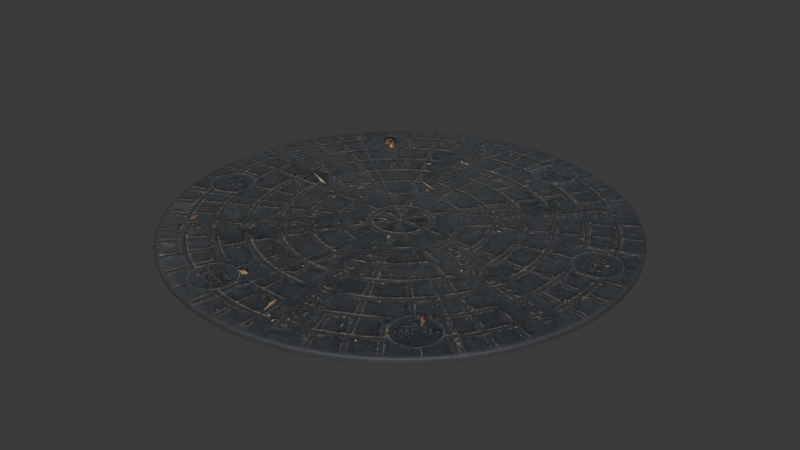 # Source: Manhole_with_smoke.blend  (saved by Blender 5.2.45; exported with 4.5.12 LTS)
import bpy
from mathutils import Matrix  # noqa: F401  (used for matrix-valued properties, if any)

bpy.ops.wm.read_factory_settings(use_empty=True)
scene = bpy.context.scene
scene.name = 'Scene'

# ---- collections
col_collection = bpy.data.collections.new('Collection'); scene.collection.children.link(col_collection)
col_manhole_cover_circular_metallic = bpy.data.collections.new('Manhole Cover Circular Metallic'); scene.collection.children.link(col_manhole_cover_circular_metallic)

# ---- images (referenced by path relative to the original .blend; pixels are not part of the script)
import os
ASSET_DIR = os.environ.get("B2B_ASSET_DIR", "")  # directory of the original .blend (textures are referenced by path, not embedded)
HERE = os.path.dirname(os.path.abspath(__file__))  # packed textures are extracted next to this script under _unpacked/

def load_image(name, relpath, width, height, colorspace="sRGB"):
    """Load a texture the original file referenced (path relative to the .blend, or extracted next to this script)."""
    p = next((c for c in (os.path.join(HERE, relpath), os.path.join(ASSET_DIR, relpath)) if relpath and os.path.exists(c)), "")
    if p:
        img = bpy.data.images.load(p, check_existing=True)
        img.name = name
    else:  # same state as the original file: an image datablock whose file is absent (Cycles renders it pink)
        img = bpy.data.images.new(name, width, height)
        img.source = "FILE"
        img.filepath = "//" + (relpath or name)
    img.colorspace_settings.name = colorspace
    return img
img_roundtrafficcover_height_jpg = load_image('RoundTrafficCover_Height.jpg', '_unpacked/RoundTrafficCover_Height.f28253de.jpg', 3000, 3000, 'Non-Color')
img_roundtrafficcover_diffuse_jpg = load_image('RoundTrafficCover_Diffuse.jpg', '_unpacked/RoundTrafficCover_Diffuse.5fca4c72.jpg', 3000, 3000, 'sRGB')
img_roundtrafficcover_metallic_jpg = load_image('RoundTrafficCover_Metallic.jpg', '_unpacked/RoundTrafficCover_Metallic.7b4a6b30.jpg', 3000, 3000, 'Non-Color')
img_roundtrafficcover_roughness_jpg = load_image('RoundTrafficCover_Roughness.jpg', '_unpacked/RoundTrafficCover_Roughness.0231a233.jpg', 3000, 3000, 'Non-Color')
img_roundtrafficcoverdx_normal_jpg = load_image('RoundTrafficCoverDX_Normal.jpg', '_unpacked/RoundTrafficCoverDX_Normal.93094c1f.jpg', 3000, 3000, 'Non-Color')

# ---- materials (node trees are filled in below, after node groups)
mat_manhole_cover_round = bpy.data.materials.new('Manhole Cover Round')
mat_manhole_cover_round.use_backface_culling_lightprobe_volume = False

# ---- node groups
ng_auto_smooth = bpy.data.node_groups.new('Auto Smooth', 'GeometryNodeTree')
_s = ng_auto_smooth.interface.new_socket(name='Geometry', in_out='OUTPUT', socket_type='NodeSocketGeometry')
_s = ng_auto_smooth.interface.new_socket(name='Geometry', in_out='INPUT', socket_type='NodeSocketGeometry')
_s = ng_auto_smooth.interface.new_socket(name='Angle', in_out='INPUT', socket_type='NodeSocketFloat')
_s.subtype = 'ANGLE'
_s.min_value = 0.0
_s.max_value = 3.142
ng_auto_smooth.is_modifier = True
_N = ng_auto_smooth.nodes; _L = ng_auto_smooth.links
n0 = _N.new('NodeGroupOutput'); n0.name = 'Group Output'; n0.location = (480, -100)
n1 = _N.new('NodeGroupInput'); n1.name = 'Group Input'; n1.location = (-420, -300)
n2 = _N.new('NodeGroupInput'); n2.name = 'Group Input.001'; n2.location = (-60, -100)
n3 = _N.new('GeometryNodeSetShadeSmooth'); n3.name = 'Set Shade Smooth'; n3.location = (120, -100)
n3.domain = 'EDGE'
n4 = _N.new('GeometryNodeSetShadeSmooth'); n4.name = 'Set Shade Smooth.001'; n4.location = (300, -100)
n5 = _N.new('GeometryNodeInputMeshEdgeAngle'); n5.name = 'Edge Angle'; n5.location = (-420, -220)
n6 = _N.new('GeometryNodeInputEdgeSmooth'); n6.name = 'Is Edge Smooth'; n6.location = (-60, -160)
n7 = _N.new('GeometryNodeInputShadeSmooth'); n7.name = 'Is Face Smooth'; n7.location = (-240, -340)
n8 = _N.new('FunctionNodeBooleanMath'); n8.name = 'Boolean Math'; n8.location = (-60, -220)
n9 = _N.new('FunctionNodeCompare'); n9.name = 'Compare'; n9.location = (-240, -180)
n9.operation = 'LESS_EQUAL'
_L.new(n5.outputs[0], n9.inputs[0])
_L.new(n4.outputs[0], n0.inputs[0])
_L.new(n1.outputs[1], n9.inputs[1])
_L.new(n9.outputs[0], n8.inputs[0])
_L.new(n7.outputs[0], n8.inputs[1])
_L.new(n2.outputs[0], n3.inputs[0])
_L.new(n6.outputs[0], n3.inputs[1])
_L.new(n3.outputs[0], n4.inputs[0])
_L.new(n8.outputs[0], n3.inputs[2])
n0.is_active_output = True

# ---- material node trees
mat_manhole_cover_round.use_nodes = True; mat_manhole_cover_round.node_tree.nodes.clear()
_N = mat_manhole_cover_round.node_tree.nodes; _L = mat_manhole_cover_round.node_tree.links
n0 = _N.new('NodeFrame'); n0.name = 'Frame'; n0.location = (-1270, 330)
n0.label = 'Mapping'
n0.width = 400
n1 = _N.new('NodeFrame'); n1.name = 'Frame.001'; n1.location = (-628, 530)
n1.label = 'Textures'
n1.width = 358
n2 = _N.new('ShaderNodeTexImage'); n2.name = 'Image Texture'; n2.location = (88, -1150)
n2.label = 'Displacement'
n2.image = img_roundtrafficcover_height_jpg
n3 = _N.new('ShaderNodeTexImage'); n3.name = 'Image Texture.001'; n3.location = (88, -30)
n3.label = 'Base Color'
n3.image = img_roundtrafficcover_diffuse_jpg
n4 = _N.new('ShaderNodeTexImage'); n4.name = 'Image Texture.002'; n4.location = (88, -310)
n4.label = 'Metallic'
n4.image = img_roundtrafficcover_metallic_jpg
n5 = _N.new('ShaderNodeTexImage'); n5.name = 'Image Texture.003'; n5.location = (88, -590)
n5.label = 'Roughness'
n5.image = img_roundtrafficcover_roughness_jpg
n6 = _N.new('ShaderNodeTexImage'); n6.name = 'Image Texture.004'; n6.location = (88, -870)
n6.label = 'Normal'
n6.image = img_roundtrafficcoverdx_normal_jpg
n7 = _N.new('ShaderNodeMapping'); n7.name = 'Mapping'; n7.location = (230, -30)
n8 = _N.new('NodeReroute'); n8.name = 'Reroute'; n8.location = (38, -700)
n8.width = 16
n8.socket_idname = 'NodeSocketVector'
n9 = _N.new('ShaderNodeTexCoord'); n9.name = 'Texture Coordinate'; n9.location = (30, -30)
n10 = _N.new('ShaderNodeOutputMaterial'); n10.name = 'Material Output'; n10.location = (1167, 310)
n11 = _N.new('ShaderNodeNormalMap'); n11.name = 'Normal Map'; n11.location = (627, -330)
n12 = _N.new('ShaderNodeBsdfPrincipled'); n12.name = 'Principled BSDF'; n12.location = (877, 310)
n12.distribution = 'GGX'
n12.subsurface_method = 'RANDOM_WALK_SKIN'
n12.inputs[3].default_value = 1.45
n12.inputs[27].default_value = (0.0, 0.0, 0.0, 1.0)
n12.inputs[28].default_value = 1.0
n13 = _N.new('ShaderNodeDisplacement'); n13.name = 'Displacement'; n13.location = (972, -633)
n13.inputs[2].default_value = 0.05
n14 = _N.new('ShaderNodeCombineXYZ'); n14.name = 'Combine XYZ'; n14.location = (282, -336)
n15 = _N.new('ShaderNodeSeparateXYZ'); n15.name = 'Separate XYZ'; n15.location = (-220, -278)
n16 = _N.new('ShaderNodeMath'); n16.name = 'Math'; n16.location = (6, -426)
n16.operation = 'SUBTRACT'
n16.inputs[0].default_value = 1.0
n2.parent = n1
n3.parent = n1
n4.parent = n1
n5.parent = n1
n6.parent = n1
n7.parent = n0
n8.parent = n1
n9.parent = n0
_L.new(n12.outputs[0], n10.inputs[0])
_L.new(n2.outputs[0], n13.inputs[0])
_L.new(n13.outputs[0], n10.inputs[2])
_L.new(n3.outputs[0], n12.inputs[0])
_L.new(n4.outputs[0], n12.inputs[1])
_L.new(n5.outputs[0], n12.inputs[2])
_L.new(n14.outputs[0], n11.inputs[1])
_L.new(n11.outputs[0], n12.inputs[5])
_L.new(n8.outputs[0], n3.inputs[0])
_L.new(n8.outputs[0], n4.inputs[0])
_L.new(n8.outputs[0], n5.inputs[0])
_L.new(n8.outputs[0], n6.inputs[0])
_L.new(n8.outputs[0], n2.inputs[0])
_L.new(n7.outputs[0], n8.inputs[0])
_L.new(n9.outputs[2], n7.inputs[0])
_L.new(n6.outputs[0], n15.inputs[0])
_L.new(n15.outputs[0], n14.inputs[0])
_L.new(n15.outputs[2], n14.inputs[2])
_L.new(n15.outputs[1], n16.inputs[1])
_L.new(n16.outputs[0], n14.inputs[1])
n10.is_active_output = True

# ---- world
world_world = bpy.data.worlds.new('World'); scene.world = world_world
world_world.use_nodes = True; world_world.node_tree.nodes.clear()
_N = world_world.node_tree.nodes; _L = world_world.node_tree.links
n0 = _N.new('ShaderNodeOutputWorld'); n0.name = 'World Output'; n0.location = (200, 100)
n1 = _N.new('ShaderNodeBackground'); n1.name = 'Background'; n1.location = (-200, 100)
n1.inputs[0].default_value = (0.05088, 0.05088, 0.05088, 1.0)
_L.new(n1.outputs[0], n0.inputs[0])
n0.is_active_output = True
world_world.color = (0.05088, 0.05088, 0.05088)
world_world.sun_shadow_jitter_overblur = 0.0

# ---- meshes
me_circle = bpy.data.meshes.new('Circle')
me_circle.from_pydata([(-0.06802, 0.1538, 0.005703), (-0.1231, 0.05099, 0.005703), (-0.1568, -0.06065, 0.005703), (0.04807, 0.1161, 0.005703), (1.075e-08, -3.403e-08, 0.005703), (-0.04807, -0.1161, 0.005703), (0.1568, 0.06065, 0.005703), (0.1231, -0.05099, 0.005703), (0.06802, -0.1538, 0.005703), (3.768e-10, 0.2321, -0.0001913), (-0.08882, 0.2144, -0.0001913), (-0.1641, 0.1641, -0.0001913), (-0.2144, 0.08882, -0.0001913), (-0.2321, -1.132e-08, -0.0001913), (-0.2144, -0.08882, -0.0001913), (-0.1641, -0.1641, -0.0001913), (-0.08882, -0.2144, -0.0001913), (2.067e-08, -0.2321, -0.0001913), (0.08882, -0.2144, -0.0001913), (0.1641, -0.1641, -0.0001913), (0.2144, -0.08882, -0.0001913), (0.2321, 1.596e-09, -0.0001913), (0.2144, 0.08882, -0.0001913), (0.1641, 0.1641, -0.0001913), (0.08882, 0.2144, -0.0001913), (-0.003857, 0.2277, 0.005703), (3.768e-10, 0.2321, 0.00346), (-0.001929, 0.2299, 0.005402), (-0.0005168, 0.2315, 0.004581), (-0.08882, 0.2144, 0.00346), (-0.08723, 0.211, 0.005703), (-0.08861, 0.214, 0.004581), (-0.08803, 0.2127, 0.005402), (-0.1641, 0.1641, 0.00346), (-0.1584, 0.1635, 0.005703), (-0.1634, 0.164, 0.004581), (-0.1613, 0.1638, 0.005402), (-0.2144, 0.08882, 0.00346), (-0.2097, 0.08685, 0.005703), (-0.2138, 0.08856, 0.004581), (-0.2121, 0.08784, 0.005402), (-0.2321, -1.132e-08, 0.00346), (-0.2276, -0.003593, 0.005703), (-0.2315, -0.0004814, 0.004581), (-0.2299, -0.001797, 0.005402), (-0.2144, -0.08882, 0.00346), (-0.2109, -0.08755, 0.005703), (-0.214, -0.08865, 0.004581), (-0.2127, -0.08819, 0.005402), (-0.1641, -0.1641, 0.00346), (-0.1637, -0.1583, 0.005703), (-0.1641, -0.1633, 0.004581), (-0.1639, -0.1612, 0.005402), (-0.08882, -0.2144, 0.00346), (-0.08684, -0.2096, 0.005703), (-0.08856, -0.2138, 0.004581), (-0.08783, -0.212, 0.005402), (2.067e-08, -0.2321, 0.00346), (0.003857, -0.2277, 0.005703), (0.0005168, -0.2315, 0.004581), (0.001929, -0.2299, 0.005402), (0.08882, -0.2144, 0.00346), (0.08723, -0.211, 0.005703), (0.08861, -0.214, 0.004581), (0.08803, -0.2127, 0.005402), (0.1641, -0.1641, 0.00346), (0.1584, -0.1635, 0.005703), (0.1634, -0.164, 0.004581), (0.1613, -0.1638, 0.005402), (0.2144, -0.08882, 0.00346), (0.2097, -0.08685, 0.005703), (0.2138, -0.08856, 0.004581), (0.2121, -0.08784, 0.005402), (0.2321, 1.596e-09, 0.00346), (0.2276, 0.003593, 0.005703), (0.2315, 0.0004814, 0.004581), (0.2299, 0.001797, 0.005402), (0.2144, 0.08882, 0.00346), (0.2109, 0.08755, 0.005703), (0.214, 0.08865, 0.004581), (0.2127, 0.08819, 0.005402), (0.1641, 0.1641, 0.00346), (0.1637, 0.1583, 0.005703), (0.1641, 0.1633, 0.004581), (0.1639, 0.1612, 0.005402), (0.08882, 0.2144, 0.00346), (0.08684, 0.2096, 0.005703), (0.08856, 0.2138, 0.004581), (0.08783, 0.212, 0.005402)], [], [(26, 85, 24, 9), (33, 29, 10, 11), (81, 77, 22, 23), (41, 37, 12, 13), (1, 4, 3, 0), (4, 7, 6, 3), (77, 73, 21, 22), (45, 41, 13, 14), (2, 5, 4, 1), (5, 8, 7, 4), (73, 69, 20, 21), (49, 45, 14, 15), (57, 53, 16, 17), (61, 57, 17, 18), (65, 61, 18, 19), (38, 1, 0, 34), (8, 66, 70, 7), (42, 2, 1, 38), (7, 70, 74, 6), (46, 50, 2, 42), (6, 74, 78, 82), (53, 49, 15, 16), (85, 81, 23, 24), (50, 54, 5, 2), (3, 6, 82, 86), (54, 58, 8, 5), (34, 0, 25, 30), (0, 3, 86, 25), (58, 62, 66, 8), (37, 33, 11, 12), (69, 65, 19, 20), (30, 25, 27, 32), (32, 27, 28, 31), (31, 28, 26, 29), (34, 30, 32, 36), (36, 32, 31, 35), (35, 31, 29, 33), (38, 34, 36, 40), (40, 36, 35, 39), (39, 35, 33, 37), (42, 38, 40, 44), (44, 40, 39, 43), (43, 39, 37, 41), (46, 42, 44, 48), (48, 44, 43, 47), (47, 43, 41, 45), (50, 46, 48, 52), (52, 48, 47, 51), (51, 47, 45, 49), (54, 50, 52, 56), (56, 52, 51, 55), (55, 51, 49, 53), (58, 54, 56, 60), (60, 56, 55, 59), (59, 55, 53, 57), (62, 58, 60, 64), (64, 60, 59, 63), (63, 59, 57, 61), (66, 62, 64, 68), (68, 64, 63, 67), (67, 63, 61, 65), (70, 66, 68, 72), (72, 68, 67, 71), (71, 67, 65, 69), (74, 70, 72, 76), (76, 72, 71, 75), (75, 71, 69, 73), (78, 74, 76, 80), (80, 76, 75, 79), (79, 75, 73, 77), (82, 78, 80, 84), (84, 80, 79, 83), (83, 79, 77, 81), (86, 82, 84, 88), (88, 84, 83, 87), (87, 83, 81, 85), (25, 86, 88, 27), (27, 88, 87, 28), (28, 87, 85, 26), (29, 26, 9, 10)])
me_circle.polygons.foreach_set('use_smooth', [True] * 80)
_uv = me_circle.uv_layers.new(name='UVMap')
_uv.uv.foreach_set('vector', [0.5, 0.9721, 0.6807, 0.9362, 0.6807, 0.9362, 0.5, 0.9721, 0.1661, 0.8339, 0.3193, 0.9362, 0.3193, 0.9362, 0.1661, 0.8339, 0.8339, 0.8339, 0.9362, 0.6807, 0.9362, 0.6807, 0.8339, 0.8339, 0.02785, 0.5, 0.06379, 0.6807, 0.06379, 0.6807, 0.02785, 0.5, 0.2496, 0.6037, 0.5, 0.5, 0.5978, 0.7361, 0.3616, 0.8128, 0.5, 0.5, 0.7504, 0.3963, 0.819, 0.6234, 0.5978, 0.7361, 0.9362, 0.6807, 0.9721, 0.5, 0.9721, 0.5, 0.9362, 0.6807, 0.06379, 0.3193, 0.02785, 0.5, 0.02785, 0.5, 0.06379, 0.3193, 0.181, 0.3766, 0.4022, 0.2639, 0.5, 0.5, 0.2496, 0.6037, 0.4022, 0.2639, 0.6384, 0.1872, 0.7504, 0.3963, 0.5, 0.5, 0.9721, 0.5, 0.9362, 0.3193, 0.9362, 0.3193, 0.9721, 0.5, 0.1661, 0.1661, 0.06379, 0.3193, 0.06379, 0.3193, 0.1661, 0.1661, 0.5, 0.02785, 0.3193, 0.06379, 0.3193, 0.06379, 0.5, 0.02785, 0.6807, 0.06379, 0.5, 0.02785, 0.5, 0.02785, 0.6807, 0.06379, 0.8339, 0.1661, 0.6807, 0.06379, 0.6807, 0.06379, 0.8339, 0.1661, 0.07347, 0.6767, 0.2496, 0.6037, 0.3616, 0.8128, 0.1777, 0.8326, 0.6384, 0.1872, 0.8223, 0.1674, 0.9265, 0.3233, 0.7504, 0.3963, 0.03692, 0.4927, 0.181, 0.3766, 0.2496, 0.6037, 0.07347, 0.6767, 0.7504, 0.3963, 0.9265, 0.3233, 0.9631, 0.5073, 0.819, 0.6234, 0.07096, 0.3219, 0.167, 0.1781, 0.181, 0.3766, 0.03692, 0.4927, 0.819, 0.6234, 0.9631, 0.5073, 0.929, 0.6781, 0.833, 0.8219, 0.3193, 0.06379, 0.1661, 0.1661, 0.1661, 0.1661, 0.3193, 0.06379, 0.6807, 0.9362, 0.8339, 0.8339, 0.8339, 0.8339, 0.6807, 0.9362, 0.167, 0.1781, 0.3234, 0.07353, 0.4022, 0.2639, 0.181, 0.3766, 0.5978, 0.7361, 0.819, 0.6234, 0.833, 0.8219, 0.6766, 0.9265, 0.3234, 0.07353, 0.5078, 0.03689, 0.6384, 0.1872, 0.4022, 0.2639, 0.1777, 0.8326, 0.3616, 0.8128, 0.4922, 0.9631, 0.3225, 0.9293, 0.3616, 0.8128, 0.5978, 0.7361, 0.6766, 0.9265, 0.4922, 0.9631, 0.5078, 0.03689, 0.6775, 0.07069, 0.8223, 0.1674, 0.6384, 0.1872, 0.06379, 0.6807, 0.1661, 0.8339, 0.1661, 0.8339, 0.06379, 0.6807, 0.9362, 0.3193, 0.8339, 0.1661, 0.8339, 0.1661, 0.9362, 0.3193, 0.3225, 0.9293, 0.4922, 0.9631, 0.4961, 0.9676, 0.3209, 0.9328, 0.3209, 0.9328, 0.4961, 0.9676, 0.499, 0.9721, 0.3194, 0.9362, 0.3194, 0.9362, 0.499, 0.9721, 0.5, 0.9721, 0.3193, 0.9362, 0.1777, 0.8326, 0.3225, 0.9293, 0.3209, 0.9328, 0.1719, 0.8332, 0.1719, 0.8332, 0.3209, 0.9328, 0.3194, 0.9362, 0.1668, 0.8345, 0.1668, 0.8345, 0.3194, 0.9362, 0.3193, 0.9362, 0.1661, 0.8339, 0.07347, 0.6767, 0.1777, 0.8326, 0.1719, 0.8332, 0.06863, 0.6787, 0.06863, 0.6787, 0.1719, 0.8332, 0.1668, 0.8345, 0.06384, 0.6807, 0.06384, 0.6807, 0.1668, 0.8345, 0.1661, 0.8339, 0.06379, 0.6807, 0.03692, 0.4927, 0.07347, 0.6767, 0.06863, 0.6787, 0.03239, 0.4963, 0.03239, 0.4963, 0.06863, 0.6787, 0.06384, 0.6807, 0.0279, 0.4991, 0.0279, 0.4991, 0.06384, 0.6807, 0.06379, 0.6807, 0.02785, 0.5, 0.07096, 0.3219, 0.03692, 0.4927, 0.03239, 0.4963, 0.06737, 0.3206, 0.06737, 0.3206, 0.03239, 0.4963, 0.0279, 0.4991, 0.06384, 0.3193, 0.06384, 0.3193, 0.0279, 0.4991, 0.02785, 0.5, 0.06379, 0.3193, 0.167, 0.1781, 0.07096, 0.3219, 0.06737, 0.3206, 0.1666, 0.1721, 0.1666, 0.1721, 0.06737, 0.3206, 0.06384, 0.3193, 0.1655, 0.1669, 0.1655, 0.1669, 0.06384, 0.3193, 0.06379, 0.3193, 0.1661, 0.1661, 0.3234, 0.07353, 0.167, 0.1781, 0.1666, 0.1721, 0.3213, 0.06866, 0.3213, 0.06866, 0.1666, 0.1721, 0.1655, 0.1669, 0.3193, 0.06384, 0.3193, 0.06384, 0.1655, 0.1669, 0.1661, 0.1661, 0.3193, 0.06379, 0.5078, 0.03689, 0.3234, 0.07353, 0.3213, 0.06866, 0.5039, 0.03237, 0.5039, 0.03237, 0.3213, 0.06866, 0.3193, 0.06384, 0.501, 0.0279, 0.501, 0.0279, 0.3193, 0.06384, 0.3193, 0.06379, 0.5, 0.02785, 0.6775, 0.07069, 0.5078, 0.03689, 0.5039, 0.03237, 0.6791, 0.06724, 0.6791, 0.06724, 0.5039, 0.03237, 0.501, 0.0279, 0.6806, 0.06381, 0.6806, 0.06381, 0.501, 0.0279, 0.5, 0.02785, 0.6807, 0.06379, 0.8223, 0.1674, 0.6775, 0.07069, 0.6791, 0.06724, 0.8281, 0.1668, 0.8281, 0.1668, 0.6791, 0.06724, 0.6806, 0.06381, 0.8332, 0.1655, 0.8332, 0.1655, 0.6806, 0.06381, 0.6807, 0.06379, 0.8339, 0.1661, 0.9265, 0.3233, 0.8223, 0.1674, 0.8281, 0.1668, 0.9314, 0.3213, 0.9314, 0.3213, 0.8281, 0.1668, 0.8332, 0.1655, 0.9362, 0.3193, 0.9362, 0.3193, 0.8332, 0.1655, 0.8339, 0.1661, 0.9362, 0.3193, 0.9631, 0.5073, 0.9265, 0.3233, 0.9314, 0.3213, 0.9676, 0.5037, 0.9676, 0.5037, 0.9314, 0.3213, 0.9362, 0.3193, 0.9721, 0.5009, 0.9721, 0.5009, 0.9362, 0.3193, 0.9362, 0.3193, 0.9721, 0.5, 0.929, 0.6781, 0.9631, 0.5073, 0.9676, 0.5037, 0.9326, 0.6794, 0.9326, 0.6794, 0.9676, 0.5037, 0.9721, 0.5009, 0.9362, 0.6807, 0.9362, 0.6807, 0.9721, 0.5009, 0.9721, 0.5, 0.9362, 0.6807, 0.833, 0.8219, 0.929, 0.6781, 0.9326, 0.6794, 0.8334, 0.8279, 0.8334, 0.8279, 0.9326, 0.6794, 0.9362, 0.6807, 0.8345, 0.8331, 0.8345, 0.8331, 0.9362, 0.6807, 0.9362, 0.6807, 0.8339, 0.8339, 0.6766, 0.9265, 0.833, 0.8219, 0.8334, 0.8279, 0.6787, 0.9313, 0.6787, 0.9313, 0.8334, 0.8279, 0.8345, 0.8331, 0.6807, 0.9362, 0.6807, 0.9362, 0.8345, 0.8331, 0.8339, 0.8339, 0.6807, 0.9362, 0.4922, 0.9631, 0.6766, 0.9265, 0.6787, 0.9313, 0.4961, 0.9676, 0.4961, 0.9676, 0.6787, 0.9313, 0.6807, 0.9362, 0.499, 0.9721, 0.499, 0.9721, 0.6807, 0.9362, 0.6807, 0.9362, 0.5, 0.9721, 0.3193, 0.9362, 0.5, 0.9721, 0.5, 0.9721, 0.3193, 0.9362])
me_circle.materials.append(mat_manhole_cover_round)
me_circle.use_remesh_fix_poles = True
me_circle.use_remesh_preserve_attributes = False
me_circle.update()

# ---- objects
ob_manhole_smoke = bpy.data.objects.new('Manhole smoke', None)
ob_manhole_cover_circular_metallic_001 = bpy.data.objects.new('Manhole Cover Circular Metallic.001', me_circle)
ob_manhole_cover_circular_metallic = bpy.data.objects.new('Manhole Cover Circular Metallic', None)

# ---- transforms, parenting, visibility, modifiers, constraints
ob_manhole_smoke.location = (0.0, 0.0, 0.0)
ob_manhole_smoke.empty_display_type = 'SPHERE'
ob_manhole_smoke.empty_display_size = 0.5
ob_manhole_smoke.show_in_front = True
ob_manhole_cover_circular_metallic_001.parent = ob_manhole_cover_circular_metallic
ob_manhole_cover_circular_metallic_001.location = (0.0, 0.0, 0.0)
_m = ob_manhole_cover_circular_metallic_001.modifiers.new('Subdivision', 'SUBSURF')
_m = ob_manhole_cover_circular_metallic_001.modifiers.new('Auto Smooth', 'NODES')
_m.node_group = ng_auto_smooth
_gi = [s.identifier for s in ng_auto_smooth.interface.items_tree if s.item_type == 'SOCKET' and s.in_out == 'INPUT']
_m[_gi[1]] = 0.8727  # 'Angle'
ob_manhole_cover_circular_metallic.location = (0.0, 0.0, 0.0)

# ---- collection membership
scene.collection.objects.link(ob_manhole_smoke)
col_manhole_cover_circular_metallic.objects.link(ob_manhole_cover_circular_metallic_001)
col_manhole_cover_circular_metallic.objects.link(ob_manhole_cover_circular_metallic)

# ---- scene / render settings (as saved in the file)
scene.frame_start = 1; scene.frame_end = 250; scene.frame_set(1)
scene.render.engine = 'BLENDER_EEVEE_NEXT'
scene.render.bake_bias = 0.0
scene.render.bake_samples = 0
scene.eevee.fast_gi_thickness_far = 0.0
bpy.context.view_layer.update()

# ---- added for rendering (the .blend has no active camera and no usable light): camera, sun
cam_auto = bpy.data.cameras.new('AutoCamera')
cam_auto.lens = 50.0
cam_auto.sensor_width = 36.0
cam_auto.clip_end = 1000.0
ob_auto_camera = bpy.data.objects.new('AutoCamera', cam_auto)
scene.collection.objects.link(ob_auto_camera)
ob_auto_camera.location = (0.592022, -0.710427, 0.476374)
ob_auto_camera.rotation_euler = (1.09748, -7.21219e-08, 0.694738)
scene.camera = ob_auto_camera
light_auto_sun = bpy.data.lights.new('AutoSun', 'SUN')
light_auto_sun.energy = 3.0
light_auto_sun.angle = 0.0523599
ob_auto_sun = bpy.data.objects.new('AutoSun', light_auto_sun)
scene.collection.objects.link(ob_auto_sun)
ob_auto_sun.rotation_euler = (0.872665, 0.174533, 0.523599)
bpy.context.view_layer.update()
